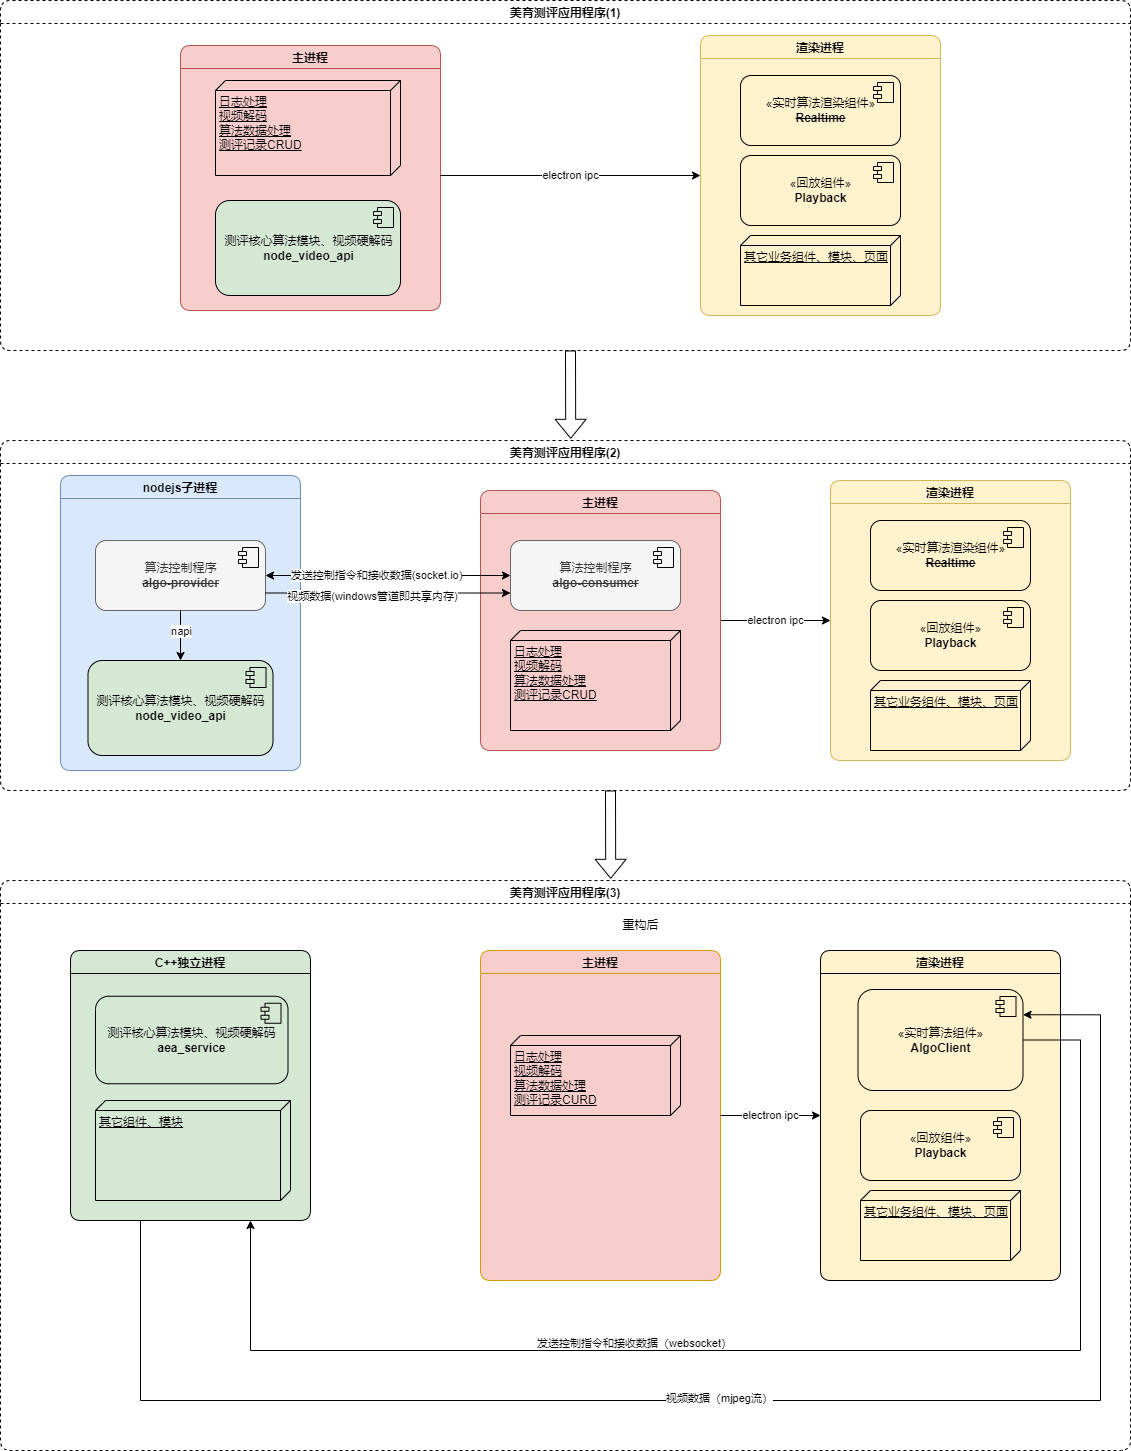

The diagram above was exported from draw.io. Its source (the exported page's mxGraphModel, read from the mxfile embedded in the PNG):
<mxGraphModel dx="1841" dy="1898" grid="1" gridSize="10" guides="1" tooltips="1" connect="1" arrows="1" fold="1" page="1" pageScale="1" pageWidth="827" pageHeight="1169" math="0" shadow="0">
  <root>
    <mxCell id="0" />
    <mxCell id="1" parent="0" />
    <mxCell id="OrLxF32jKGbgCEGwlJEl-38" value="渲染进程" style="swimlane;rounded=1;fillColor=#FFF2CC;swimlaneFillColor=#FFF2CC;" parent="1" vertex="1">
      <mxGeometry x="530" y="810" width="240" height="330" as="geometry" />
    </mxCell>
    <mxCell id="OrLxF32jKGbgCEGwlJEl-72" value="«实时算法组件»&lt;br&gt;&lt;b&gt;AlgoClient&lt;/b&gt;" style="html=1;dropTarget=0;rounded=1;fillColor=none;" parent="OrLxF32jKGbgCEGwlJEl-38" vertex="1">
      <mxGeometry x="37.5" y="39" width="165" height="101" as="geometry" />
    </mxCell>
    <mxCell id="OrLxF32jKGbgCEGwlJEl-73" value="" style="shape=module;jettyWidth=8;jettyHeight=4;rounded=1;fillColor=none;" parent="OrLxF32jKGbgCEGwlJEl-72" vertex="1">
      <mxGeometry x="1" width="20" height="20" relative="1" as="geometry">
        <mxPoint x="-27" y="7" as="offset" />
      </mxGeometry>
    </mxCell>
    <mxCell id="OrLxF32jKGbgCEGwlJEl-26" value="electron ipc" style="edgeStyle=orthogonalEdgeStyle;rounded=0;orthogonalLoop=1;jettySize=auto;html=1;exitX=1;exitY=0.5;exitDx=0;exitDy=0;entryX=0;entryY=0.5;entryDx=0;entryDy=0;startArrow=none;startFill=0;" parent="1" source="OrLxF32jKGbgCEGwlJEl-5" target="OrLxF32jKGbgCEGwlJEl-6" edge="1">
      <mxGeometry relative="1" as="geometry" />
    </mxCell>
    <mxCell id="OrLxF32jKGbgCEGwlJEl-5" value="主进程" style="swimlane;rounded=1;fillColor=#F8CECC;swimlaneFillColor=#F8CECC;strokeColor=#b85450;" parent="1" vertex="1">
      <mxGeometry x="190" y="350" width="240" height="260" as="geometry" />
    </mxCell>
    <mxCell id="OrLxF32jKGbgCEGwlJEl-7" value="美育测评应用程序(2)" style="swimlane;rounded=1;fillColor=none;dashed=1;container=0;" parent="1" vertex="1">
      <mxGeometry x="-290" y="300" width="1130" height="350" as="geometry">
        <mxRectangle x="170" y="300" width="190" height="30" as="alternateBounds" />
      </mxGeometry>
    </mxCell>
    <mxCell id="OrLxF32jKGbgCEGwlJEl-6" value="渲染进程" style="swimlane;rounded=1;fillColor=#FFF2CC;strokeColor=#d6b656;swimlaneFillColor=#FFF2CC;" parent="OrLxF32jKGbgCEGwlJEl-7" vertex="1">
      <mxGeometry x="830" y="40" width="240" height="280" as="geometry" />
    </mxCell>
    <mxCell id="OrLxF32jKGbgCEGwlJEl-106" value="«实时算法渲染组件»&lt;br&gt;&lt;b&gt;&lt;strike&gt;Realtime&lt;/strike&gt;&lt;/b&gt;" style="html=1;dropTarget=0;rounded=1;fillColor=none;" parent="OrLxF32jKGbgCEGwlJEl-6" vertex="1">
      <mxGeometry x="40" y="40" width="160" height="70" as="geometry" />
    </mxCell>
    <mxCell id="OrLxF32jKGbgCEGwlJEl-107" value="" style="shape=module;jettyWidth=8;jettyHeight=4;rounded=1;fillColor=none;" parent="OrLxF32jKGbgCEGwlJEl-106" vertex="1">
      <mxGeometry x="1" width="20" height="20" relative="1" as="geometry">
        <mxPoint x="-27" y="7" as="offset" />
      </mxGeometry>
    </mxCell>
    <mxCell id="OrLxF32jKGbgCEGwlJEl-108" value="«回放组件»&lt;br&gt;&lt;b&gt;Playback&lt;/b&gt;" style="html=1;dropTarget=0;rounded=1;fillColor=none;" parent="OrLxF32jKGbgCEGwlJEl-6" vertex="1">
      <mxGeometry x="40" y="120" width="160" height="70" as="geometry" />
    </mxCell>
    <mxCell id="OrLxF32jKGbgCEGwlJEl-109" value="" style="shape=module;jettyWidth=8;jettyHeight=4;rounded=1;fillColor=none;" parent="OrLxF32jKGbgCEGwlJEl-108" vertex="1">
      <mxGeometry x="1" width="20" height="20" relative="1" as="geometry">
        <mxPoint x="-27" y="7" as="offset" />
      </mxGeometry>
    </mxCell>
    <mxCell id="OrLxF32jKGbgCEGwlJEl-78" value="其它业务组件、模块、页面" style="verticalAlign=top;align=left;spacingTop=8;spacingLeft=2;spacingRight=12;shape=cube;size=10;direction=south;fontStyle=4;html=1;rounded=1;fillColor=none;" parent="OrLxF32jKGbgCEGwlJEl-6" vertex="1">
      <mxGeometry x="40" y="200" width="160" height="70" as="geometry" />
    </mxCell>
    <mxCell id="OrLxF32jKGbgCEGwlJEl-8" value="nodejs子进程" style="swimlane;rounded=1;fillColor=#DAE8FC;strokeColor=#6c8ebf;swimlaneFillColor=#DAE8FC;fillStyle=auto;" parent="1" vertex="1">
      <mxGeometry x="-230" y="335" width="240" height="295" as="geometry" />
    </mxCell>
    <mxCell id="OrLxF32jKGbgCEGwlJEl-13" value="算法控制程序&lt;br&gt;&lt;b&gt;&lt;strike&gt;algo-provider&lt;/strike&gt;&lt;/b&gt;" style="html=1;dropTarget=0;rounded=1;fillColor=#f5f5f5;fontColor=#333333;strokeColor=#666666;" parent="OrLxF32jKGbgCEGwlJEl-8" vertex="1">
      <mxGeometry x="35" y="65" width="170" height="70" as="geometry" />
    </mxCell>
    <mxCell id="OrLxF32jKGbgCEGwlJEl-14" value="" style="shape=module;jettyWidth=8;jettyHeight=4;rounded=1;fillColor=none;" parent="OrLxF32jKGbgCEGwlJEl-13" vertex="1">
      <mxGeometry x="1" width="20" height="20" relative="1" as="geometry">
        <mxPoint x="-27" y="7" as="offset" />
      </mxGeometry>
    </mxCell>
    <mxCell id="OrLxF32jKGbgCEGwlJEl-15" value="测评核心算法模块、视频硬解码&lt;br&gt;&lt;b&gt;node_video_api&lt;/b&gt;" style="html=1;dropTarget=0;rounded=1;fillColor=#D5E8D4;" parent="OrLxF32jKGbgCEGwlJEl-8" vertex="1">
      <mxGeometry x="27.5" y="185" width="185" height="95" as="geometry" />
    </mxCell>
    <mxCell id="OrLxF32jKGbgCEGwlJEl-16" value="" style="shape=module;jettyWidth=8;jettyHeight=4;rounded=1;fillColor=none;" parent="OrLxF32jKGbgCEGwlJEl-15" vertex="1">
      <mxGeometry x="1" width="20" height="20" relative="1" as="geometry">
        <mxPoint x="-27" y="7" as="offset" />
      </mxGeometry>
    </mxCell>
    <mxCell id="OrLxF32jKGbgCEGwlJEl-17" style="edgeStyle=orthogonalEdgeStyle;rounded=0;orthogonalLoop=1;jettySize=auto;html=1;entryX=0.5;entryY=0;entryDx=0;entryDy=0;startArrow=none;startFill=0;" parent="OrLxF32jKGbgCEGwlJEl-8" source="OrLxF32jKGbgCEGwlJEl-13" target="OrLxF32jKGbgCEGwlJEl-15" edge="1">
      <mxGeometry relative="1" as="geometry" />
    </mxCell>
    <mxCell id="OrLxF32jKGbgCEGwlJEl-18" value="napi" style="edgeLabel;html=1;align=center;verticalAlign=middle;resizable=0;points=[];" parent="OrLxF32jKGbgCEGwlJEl-17" vertex="1" connectable="0">
      <mxGeometry x="0.42" y="-1" relative="1" as="geometry">
        <mxPoint x="1" y="-16" as="offset" />
      </mxGeometry>
    </mxCell>
    <mxCell id="OrLxF32jKGbgCEGwlJEl-22" style="edgeStyle=orthogonalEdgeStyle;rounded=0;orthogonalLoop=1;jettySize=auto;html=1;exitX=0;exitY=0.5;exitDx=0;exitDy=0;entryX=1;entryY=0.5;entryDx=0;entryDy=0;startArrow=classic;startFill=1;" parent="1" source="OrLxF32jKGbgCEGwlJEl-20" target="OrLxF32jKGbgCEGwlJEl-13" edge="1">
      <mxGeometry relative="1" as="geometry">
        <Array as="points">
          <mxPoint x="160" y="435" />
          <mxPoint x="160" y="435" />
        </Array>
      </mxGeometry>
    </mxCell>
    <mxCell id="OrLxF32jKGbgCEGwlJEl-23" value="发送控制指令和接收数据(socket.io)" style="edgeLabel;html=1;align=center;verticalAlign=middle;resizable=0;points=[];" parent="OrLxF32jKGbgCEGwlJEl-22" vertex="1" connectable="0">
      <mxGeometry x="0.102" y="-1" relative="1" as="geometry">
        <mxPoint as="offset" />
      </mxGeometry>
    </mxCell>
    <mxCell id="OrLxF32jKGbgCEGwlJEl-24" style="edgeStyle=orthogonalEdgeStyle;rounded=0;orthogonalLoop=1;jettySize=auto;html=1;exitX=1;exitY=0.75;exitDx=0;exitDy=0;entryX=0;entryY=0.75;entryDx=0;entryDy=0;startArrow=none;startFill=0;" parent="1" source="OrLxF32jKGbgCEGwlJEl-13" target="OrLxF32jKGbgCEGwlJEl-20" edge="1">
      <mxGeometry relative="1" as="geometry" />
    </mxCell>
    <mxCell id="OrLxF32jKGbgCEGwlJEl-25" value="视频数据(windows管道即共享内存)" style="edgeLabel;html=1;align=center;verticalAlign=middle;resizable=0;points=[];" parent="OrLxF32jKGbgCEGwlJEl-24" vertex="1" connectable="0">
      <mxGeometry x="-0.1347" y="-2" relative="1" as="geometry">
        <mxPoint y="1" as="offset" />
      </mxGeometry>
    </mxCell>
    <mxCell id="OrLxF32jKGbgCEGwlJEl-37" value="美育测评应用程序(3)" style="swimlane;rounded=1;fillColor=none;dashed=1;container=0;" parent="1" vertex="1">
      <mxGeometry x="-290" y="740" width="1130" height="570" as="geometry">
        <mxRectangle x="170" y="300" width="190" height="30" as="alternateBounds" />
      </mxGeometry>
    </mxCell>
    <mxCell id="OrLxF32jKGbgCEGwlJEl-112" value="«回放组件»&lt;br&gt;&lt;b&gt;Playback&lt;/b&gt;" style="html=1;dropTarget=0;rounded=1;fillColor=none;" parent="OrLxF32jKGbgCEGwlJEl-37" vertex="1">
      <mxGeometry x="860" y="230" width="160" height="70" as="geometry" />
    </mxCell>
    <mxCell id="OrLxF32jKGbgCEGwlJEl-113" value="" style="shape=module;jettyWidth=8;jettyHeight=4;rounded=1;fillColor=none;" parent="OrLxF32jKGbgCEGwlJEl-112" vertex="1">
      <mxGeometry x="1" width="20" height="20" relative="1" as="geometry">
        <mxPoint x="-27" y="7" as="offset" />
      </mxGeometry>
    </mxCell>
    <mxCell id="OrLxF32jKGbgCEGwlJEl-114" value="其它业务组件、模块、页面" style="verticalAlign=top;align=left;spacingTop=8;spacingLeft=2;spacingRight=12;shape=cube;size=10;direction=south;fontStyle=4;html=1;rounded=1;fillColor=none;" parent="OrLxF32jKGbgCEGwlJEl-37" vertex="1">
      <mxGeometry x="860" y="310" width="160" height="70" as="geometry" />
    </mxCell>
    <mxCell id="6giV1FeiLtFD9y4EsNSx-3" value="C++独立进程" style="swimlane;fillColor=#D5E8D4;gradientColor=none;rounded=1;swimlaneFillColor=#D5E8D4;" parent="OrLxF32jKGbgCEGwlJEl-37" vertex="1">
      <mxGeometry x="70" y="70" width="240" height="270" as="geometry" />
    </mxCell>
    <mxCell id="6giV1FeiLtFD9y4EsNSx-4" value="测评核心算法模块、视频硬解码&lt;br&gt;&lt;b&gt;aea_service&lt;/b&gt;" style="html=1;dropTarget=0;rounded=1;fillColor=#D5E8D4;" parent="6giV1FeiLtFD9y4EsNSx-3" vertex="1">
      <mxGeometry x="25" y="45.75" width="192.5" height="87.5" as="geometry" />
    </mxCell>
    <mxCell id="6giV1FeiLtFD9y4EsNSx-5" value="" style="shape=module;jettyWidth=8;jettyHeight=4;rounded=1;fillColor=none;" parent="6giV1FeiLtFD9y4EsNSx-4" vertex="1">
      <mxGeometry x="1" width="20" height="20" relative="1" as="geometry">
        <mxPoint x="-27" y="7" as="offset" />
      </mxGeometry>
    </mxCell>
    <mxCell id="6giV1FeiLtFD9y4EsNSx-6" value="其它组件、模块" style="verticalAlign=top;align=left;spacingTop=8;spacingLeft=2;spacingRight=12;shape=cube;size=10;direction=south;fontStyle=4;html=1;rounded=1;fillColor=none;" parent="6giV1FeiLtFD9y4EsNSx-3" vertex="1">
      <mxGeometry x="25" y="150" width="195" height="100" as="geometry" />
    </mxCell>
    <mxCell id="OrLxF32jKGbgCEGwlJEl-36" value="主进程" style="swimlane;rounded=1;fillColor=#F8CECC;strokeColor=#d79b00;swimlaneFillColor=#F8CECC;" parent="OrLxF32jKGbgCEGwlJEl-37" vertex="1">
      <mxGeometry x="480" y="70" width="240" height="330" as="geometry" />
    </mxCell>
    <mxCell id="OrLxF32jKGbgCEGwlJEl-65" value="" style="shape=flexArrow;endArrow=classic;html=1;rounded=0;entryX=0.54;entryY=-0.003;entryDx=0;entryDy=0;entryPerimeter=0;" parent="1" target="OrLxF32jKGbgCEGwlJEl-37" edge="1">
      <mxGeometry width="50" height="50" relative="1" as="geometry">
        <mxPoint x="320" y="650" as="sourcePoint" />
        <mxPoint x="320" y="860" as="targetPoint" />
      </mxGeometry>
    </mxCell>
    <mxCell id="OrLxF32jKGbgCEGwlJEl-66" value="重构后" style="text;html=1;align=center;verticalAlign=middle;resizable=0;points=[];autosize=1;strokeColor=none;fillColor=none;" parent="1" vertex="1">
      <mxGeometry x="320" y="770" width="60" height="30" as="geometry" />
    </mxCell>
    <mxCell id="OrLxF32jKGbgCEGwlJEl-68" style="edgeStyle=orthogonalEdgeStyle;rounded=0;orthogonalLoop=1;jettySize=auto;html=1;startArrow=none;startFill=0;exitX=1;exitY=0.5;exitDx=0;exitDy=0;entryX=0.75;entryY=1;entryDx=0;entryDy=0;" parent="1" source="OrLxF32jKGbgCEGwlJEl-72" target="6giV1FeiLtFD9y4EsNSx-3" edge="1">
      <mxGeometry relative="1" as="geometry">
        <mxPoint x="-70" y="1004.5" as="targetPoint" />
        <mxPoint x="790" y="905" as="sourcePoint" />
        <Array as="points">
          <mxPoint x="790" y="900" />
          <mxPoint x="790" y="1210" />
          <mxPoint x="-40" y="1210" />
        </Array>
      </mxGeometry>
    </mxCell>
    <mxCell id="OrLxF32jKGbgCEGwlJEl-69" value="发送控制指令和接收数据（websocket）" style="edgeLabel;html=1;align=center;verticalAlign=middle;resizable=0;points=[];" parent="OrLxF32jKGbgCEGwlJEl-68" vertex="1" connectable="0">
      <mxGeometry x="0.2" y="-4" relative="1" as="geometry">
        <mxPoint x="-18" y="-4" as="offset" />
      </mxGeometry>
    </mxCell>
    <mxCell id="OrLxF32jKGbgCEGwlJEl-81" value="日志处理&lt;br&gt;视频解码&lt;br&gt;算法数据处理&lt;br&gt;测评记录CRUD" style="verticalAlign=top;align=left;spacingTop=8;spacingLeft=2;spacingRight=12;shape=cube;size=10;direction=south;fontStyle=4;html=1;rounded=1;fillColor=none;" parent="1" vertex="1">
      <mxGeometry x="220" y="490" width="170" height="100" as="geometry" />
    </mxCell>
    <mxCell id="OrLxF32jKGbgCEGwlJEl-20" value="算法控制程序&lt;br&gt;&lt;b&gt;&lt;strike&gt;algo-consumer&lt;/strike&gt;&lt;/b&gt;" style="html=1;dropTarget=0;rounded=1;fillColor=#f5f5f5;fontColor=#333333;strokeColor=#666666;" parent="1" vertex="1">
      <mxGeometry x="220" y="400" width="170" height="70" as="geometry" />
    </mxCell>
    <mxCell id="OrLxF32jKGbgCEGwlJEl-21" value="" style="shape=module;jettyWidth=8;jettyHeight=4;rounded=1;fillColor=none;" parent="OrLxF32jKGbgCEGwlJEl-20" vertex="1">
      <mxGeometry x="1" width="20" height="20" relative="1" as="geometry">
        <mxPoint x="-27" y="7" as="offset" />
      </mxGeometry>
    </mxCell>
    <mxCell id="OrLxF32jKGbgCEGwlJEl-45" value="日志处理&lt;br&gt;视频解码&lt;br&gt;算法数据处理&lt;br&gt;测评记录CURD" style="verticalAlign=top;align=left;spacingTop=8;spacingLeft=2;spacingRight=12;shape=cube;size=10;direction=south;fontStyle=4;html=1;rounded=1;fillColor=none;" parent="1" vertex="1">
      <mxGeometry x="220" y="895" width="170" height="80" as="geometry" />
    </mxCell>
    <mxCell id="OrLxF32jKGbgCEGwlJEl-35" value="electron ipc" style="edgeStyle=orthogonalEdgeStyle;rounded=0;orthogonalLoop=1;jettySize=auto;html=1;exitX=1;exitY=0.5;exitDx=0;exitDy=0;entryX=0;entryY=0.5;entryDx=0;entryDy=0;startArrow=none;startFill=0;" parent="1" source="OrLxF32jKGbgCEGwlJEl-36" target="OrLxF32jKGbgCEGwlJEl-38" edge="1">
      <mxGeometry relative="1" as="geometry" />
    </mxCell>
    <mxCell id="OrLxF32jKGbgCEGwlJEl-110" style="edgeStyle=orthogonalEdgeStyle;rounded=0;orthogonalLoop=1;jettySize=auto;html=1;exitX=0.25;exitY=1;exitDx=0;exitDy=0;entryX=1;entryY=0.25;entryDx=0;entryDy=0;fontColor=#FF3333;startArrow=none;startFill=0;" parent="1" source="6giV1FeiLtFD9y4EsNSx-3" target="OrLxF32jKGbgCEGwlJEl-72" edge="1">
      <mxGeometry relative="1" as="geometry">
        <Array as="points">
          <mxPoint x="-150" y="1260" />
          <mxPoint x="810" y="1260" />
          <mxPoint x="810" y="874" />
        </Array>
        <mxPoint x="-150" y="1004.5" as="sourcePoint" />
      </mxGeometry>
    </mxCell>
    <mxCell id="OrLxF32jKGbgCEGwlJEl-111" value="视频数据（mjpeg流）" style="edgeLabel;html=1;align=center;verticalAlign=middle;resizable=0;points=[];fontColor=#000;" parent="OrLxF32jKGbgCEGwlJEl-110" vertex="1" connectable="0">
      <mxGeometry x="-0.0475" y="3" relative="1" as="geometry">
        <mxPoint as="offset" />
      </mxGeometry>
    </mxCell>
    <mxCell id="WWzkqZIyJGyP-sVBSvaw-1" value="美育测评应用程序(1)" style="swimlane;rounded=1;fillColor=none;dashed=1;container=0;" parent="1" vertex="1">
      <mxGeometry x="-290" y="-140" width="1130" height="350" as="geometry">
        <mxRectangle x="170" y="300" width="190" height="30" as="alternateBounds" />
      </mxGeometry>
    </mxCell>
    <mxCell id="WWzkqZIyJGyP-sVBSvaw-2" value="渲染进程" style="swimlane;rounded=1;fillColor=#FFF2CC;strokeColor=#d6b656;swimlaneFillColor=#FFF2CC;" parent="WWzkqZIyJGyP-sVBSvaw-1" vertex="1">
      <mxGeometry x="700" y="35" width="240" height="280" as="geometry" />
    </mxCell>
    <mxCell id="WWzkqZIyJGyP-sVBSvaw-3" value="«实时算法渲染组件»&lt;br&gt;&lt;b&gt;&lt;strike&gt;Realtime&lt;/strike&gt;&lt;/b&gt;" style="html=1;dropTarget=0;rounded=1;fillColor=none;" parent="WWzkqZIyJGyP-sVBSvaw-2" vertex="1">
      <mxGeometry x="40" y="40" width="160" height="70" as="geometry" />
    </mxCell>
    <mxCell id="WWzkqZIyJGyP-sVBSvaw-4" value="" style="shape=module;jettyWidth=8;jettyHeight=4;rounded=1;fillColor=none;" parent="WWzkqZIyJGyP-sVBSvaw-3" vertex="1">
      <mxGeometry x="1" width="20" height="20" relative="1" as="geometry">
        <mxPoint x="-27" y="7" as="offset" />
      </mxGeometry>
    </mxCell>
    <mxCell id="WWzkqZIyJGyP-sVBSvaw-5" value="«回放组件»&lt;br&gt;&lt;b&gt;Playback&lt;/b&gt;" style="html=1;dropTarget=0;rounded=1;fillColor=none;" parent="WWzkqZIyJGyP-sVBSvaw-2" vertex="1">
      <mxGeometry x="40" y="120" width="160" height="70" as="geometry" />
    </mxCell>
    <mxCell id="WWzkqZIyJGyP-sVBSvaw-6" value="" style="shape=module;jettyWidth=8;jettyHeight=4;rounded=1;fillColor=none;" parent="WWzkqZIyJGyP-sVBSvaw-5" vertex="1">
      <mxGeometry x="1" width="20" height="20" relative="1" as="geometry">
        <mxPoint x="-27" y="7" as="offset" />
      </mxGeometry>
    </mxCell>
    <mxCell id="WWzkqZIyJGyP-sVBSvaw-7" value="其它业务组件、模块、页面" style="verticalAlign=top;align=left;spacingTop=8;spacingLeft=2;spacingRight=12;shape=cube;size=10;direction=south;fontStyle=4;html=1;rounded=1;fillColor=none;" parent="WWzkqZIyJGyP-sVBSvaw-2" vertex="1">
      <mxGeometry x="40" y="200" width="160" height="70" as="geometry" />
    </mxCell>
    <mxCell id="WWzkqZIyJGyP-sVBSvaw-8" value="主进程" style="swimlane;rounded=1;fillColor=#F8CECC;swimlaneFillColor=#F8CECC;strokeColor=#b85450;" parent="WWzkqZIyJGyP-sVBSvaw-1" vertex="1">
      <mxGeometry x="180" y="45" width="260" height="265" as="geometry" />
    </mxCell>
    <mxCell id="WWzkqZIyJGyP-sVBSvaw-9" value="测评核心算法模块、视频硬解码&lt;br&gt;&lt;b&gt;node_video_api&lt;/b&gt;" style="html=1;dropTarget=0;rounded=1;fillColor=#D5E8D4;" parent="WWzkqZIyJGyP-sVBSvaw-8" vertex="1">
      <mxGeometry x="35" y="155" width="185" height="95" as="geometry" />
    </mxCell>
    <mxCell id="WWzkqZIyJGyP-sVBSvaw-10" value="" style="shape=module;jettyWidth=8;jettyHeight=4;rounded=1;fillColor=none;" parent="WWzkqZIyJGyP-sVBSvaw-9" vertex="1">
      <mxGeometry x="1" width="20" height="20" relative="1" as="geometry">
        <mxPoint x="-27" y="7" as="offset" />
      </mxGeometry>
    </mxCell>
    <mxCell id="WWzkqZIyJGyP-sVBSvaw-11" value="日志处理&lt;br&gt;视频解码&lt;br&gt;算法数据处理&lt;br&gt;测评记录CRUD" style="verticalAlign=top;align=left;spacingTop=8;spacingLeft=2;spacingRight=12;shape=cube;size=10;direction=south;fontStyle=4;html=1;rounded=1;fillColor=none;" parent="WWzkqZIyJGyP-sVBSvaw-8" vertex="1">
      <mxGeometry x="35" y="35" width="185" height="95" as="geometry" />
    </mxCell>
    <mxCell id="WWzkqZIyJGyP-sVBSvaw-14" value="electron ipc" style="edgeStyle=orthogonalEdgeStyle;rounded=0;orthogonalLoop=1;jettySize=auto;html=1;entryX=0;entryY=0.5;entryDx=0;entryDy=0;startArrow=none;startFill=0;" parent="WWzkqZIyJGyP-sVBSvaw-1" target="WWzkqZIyJGyP-sVBSvaw-2" edge="1">
      <mxGeometry relative="1" as="geometry">
        <mxPoint x="440" y="175" as="sourcePoint" />
        <mxPoint x="530" y="174.5" as="targetPoint" />
      </mxGeometry>
    </mxCell>
    <mxCell id="WWzkqZIyJGyP-sVBSvaw-12" value="" style="shape=flexArrow;endArrow=classic;html=1;rounded=0;entryX=0.54;entryY=-0.003;entryDx=0;entryDy=0;entryPerimeter=0;" parent="1" edge="1">
      <mxGeometry width="50" height="50" relative="1" as="geometry">
        <mxPoint x="280" y="210" as="sourcePoint" />
        <mxPoint x="280.1999999999998" y="298.28999999999996" as="targetPoint" />
      </mxGeometry>
    </mxCell>
  </root>
</mxGraphModel>